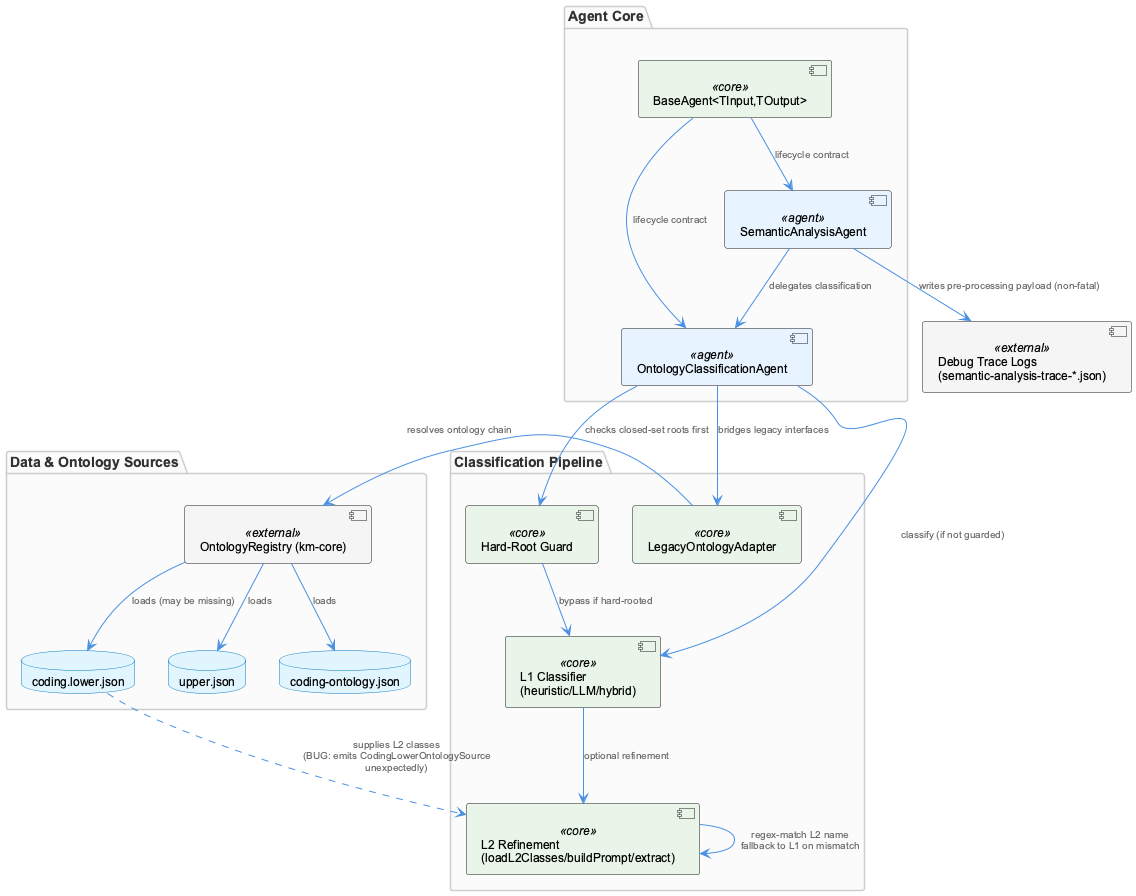

The diagram above was rendered by PlantUML. Its source (embedded in the PNG):
@startuml
!include /Users/Q284340/Agentic/coding/docs/puml/_standard-style.puml

package "Agent Core" {
  component "BaseAgent<TInput,TOutput>" as base <<core>>
  component "SemanticAnalysisAgent" as sem <<agent>>
  component "OntologyClassificationAgent" as onto <<agent>>
}

package "Classification Pipeline" {
  component "L1 Classifier\n(heuristic/LLM/hybrid)" as l1 <<core>>
  component "Hard-Root Guard" as guard <<core>>
  component "L2 Refinement\n(loadL2Classes/buildPrompt/extract)" as l2 <<core>>
  component "LegacyOntologyAdapter" as adapter <<core>>
}

package "Data & Ontology Sources" {
  database "upper.json" as upper
  database "coding-ontology.json" as codingOnt
  database "coding.lower.json" as codingLower
  component "OntologyRegistry (km-core)" as registry <<external>>
}

component "Debug Trace Logs\n(semantic-analysis-trace-*.json)" as trace <<external>>

base --> sem : lifecycle contract
base --> onto : lifecycle contract

sem --> trace : writes pre-processing payload (non-fatal)
sem --> onto : delegates classification

onto --> guard : checks closed-set roots first
guard --> l1 : bypass if hard-rooted
onto --> l1 : classify (if not guarded)
l1 --> l2 : optional refinement
l2 --> l2 : regex-match L2 name\nfallback to L1 on mismatch

onto --> adapter : bridges legacy interfaces
adapter --> registry : resolves ontology chain
registry --> upper : loads
registry --> codingOnt : loads
registry --> codingLower : loads (may be missing)

codingLower ..> l2 : supplies L2 classes\n(BUG: emits CodingLowerOntologySource\nunexpectedly)

@enduml